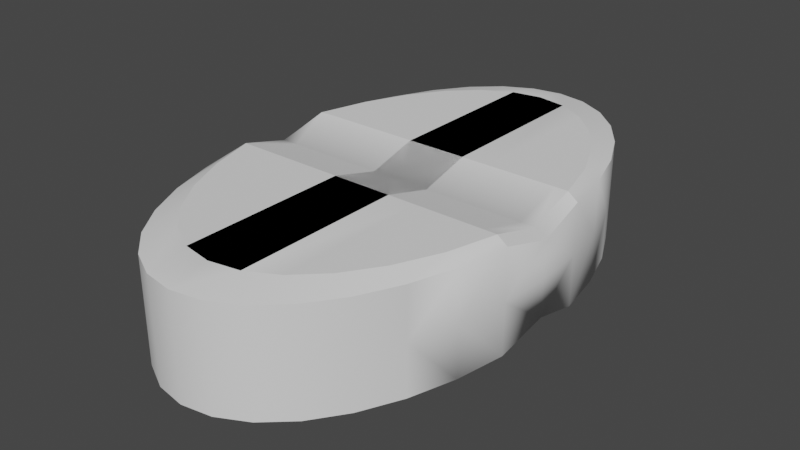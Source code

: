 # Source: pill_1.blend  (saved by Blender 3.4.6; exported with 4.5.12 LTS)
import bpy
from mathutils import Matrix  # noqa: F401  (used for matrix-valued properties, if any)

bpy.ops.wm.read_factory_settings(use_empty=True)
scene = bpy.context.scene
scene.name = 'Scene'

# ---- collections
col_collection = bpy.data.collections.new('Collection'); scene.collection.children.link(col_collection)

# ---- node groups
ng_auto_smooth = bpy.data.node_groups.new('Auto Smooth', 'GeometryNodeTree')
_s = ng_auto_smooth.interface.new_socket(name='Geometry', in_out='OUTPUT', socket_type='NodeSocketGeometry')
_s = ng_auto_smooth.interface.new_socket(name='Geometry', in_out='INPUT', socket_type='NodeSocketGeometry')
_s = ng_auto_smooth.interface.new_socket(name='Angle', in_out='INPUT', socket_type='NodeSocketFloat')
_s.subtype = 'ANGLE'
_s.min_value = 0.0
_s.max_value = 3.142
ng_auto_smooth.is_modifier = True
_N = ng_auto_smooth.nodes; _L = ng_auto_smooth.links
n0 = _N.new('NodeGroupOutput'); n0.name = 'Group Output'; n0.location = (480, -100)
n1 = _N.new('NodeGroupInput'); n1.name = 'Group Input'; n1.location = (-420, -300)
n2 = _N.new('NodeGroupInput'); n2.name = 'Group Input.001'; n2.location = (-60, -100)
n3 = _N.new('GeometryNodeSetShadeSmooth'); n3.name = 'Set Shade Smooth'; n3.location = (120, -100)
n3.domain = 'EDGE'
n4 = _N.new('GeometryNodeSetShadeSmooth'); n4.name = 'Set Shade Smooth.001'; n4.location = (300, -100)
n5 = _N.new('GeometryNodeInputMeshEdgeAngle'); n5.name = 'Edge Angle'; n5.location = (-420, -220)
n6 = _N.new('GeometryNodeInputEdgeSmooth'); n6.name = 'Is Edge Smooth'; n6.location = (-60, -160)
n7 = _N.new('GeometryNodeInputShadeSmooth'); n7.name = 'Is Face Smooth'; n7.location = (-240, -340)
n8 = _N.new('FunctionNodeBooleanMath'); n8.name = 'Boolean Math'; n8.location = (-60, -220)
n9 = _N.new('FunctionNodeCompare'); n9.name = 'Compare'; n9.location = (-240, -180)
n9.operation = 'LESS_EQUAL'
_L.new(n5.outputs[0], n9.inputs[0])
_L.new(n4.outputs[0], n0.inputs[0])
_L.new(n1.outputs[1], n9.inputs[1])
_L.new(n9.outputs[0], n8.inputs[0])
_L.new(n7.outputs[0], n8.inputs[1])
_L.new(n2.outputs[0], n3.inputs[0])
_L.new(n6.outputs[0], n3.inputs[1])
_L.new(n3.outputs[0], n4.inputs[0])
_L.new(n8.outputs[0], n3.inputs[2])
n0.is_active_output = True

# ---- world
world_world = bpy.data.worlds.new('World'); scene.world = world_world
world_world.use_nodes = True; world_world.node_tree.nodes.clear()
_N = world_world.node_tree.nodes; _L = world_world.node_tree.links
n0 = _N.new('ShaderNodeOutputWorld'); n0.name = 'World Output'; n0.location = (300, 300)
n1 = _N.new('ShaderNodeBackground'); n1.name = 'Background'; n1.location = (10, 300)
n1.inputs[0].default_value = (0.05088, 0.05088, 0.05088, 1.0)
_L.new(n1.outputs[0], n0.inputs[0])
n0.is_active_output = True
world_world.color = (0.05088, 0.05088, 0.05088)
world_world.use_sun_shadow = False
world_world.sun_shadow_jitter_overblur = 0.0

# ---- meshes
me_cylinder = bpy.data.meshes.new('Cylinder')
me_cylinder.from_pydata([(0.9239, 0.0, 0.7651), (0.8315, 0.1951, 1.0), (0.8315, 0.0, 0.7651), (0.7071, 0.1951, 1.0), (0.5556, 0.0, 0.7651), (0.3827, 0.1951, 1.0), (0.3827, 0.0, 0.7651), (0.1951, 0.1951, 1.0), (0.006502, 0.1951, 1.0), (0.008078, 0.0, 0.7651), (0.0, 1.0, 0.0), (0.3827, 0.9239, 0.0), (0.8315, 0.5556, 0.0), (0.9808, 0.1951, 0.0), (1.0, 0.0, 0.0), (-1.0, 0.0, 0.0), (-0.9808, 0.1951, 0.0), (-0.9239, 0.3827, 0.0), (-0.8315, 0.5556, 0.0), (-0.5556, 0.8315, 0.0), (-0.3827, 0.9239, 0.0), (-0.5556, 0.1951, 1.0), (-0.7071, 0.1951, 1.0), (-0.8315, 0.0, 0.7651), (-0.8315, 0.1951, 1.0), (0.0, 1.0, 0.8765), (0.3827, 0.9239, 0.8762), (0.5556, 0.8315, 0.8758), (0.7071, 0.7071, 0.8751), (0.8315, 0.3804, 1.0), (0.8315, 0.5556, 0.8742), (0.9239, 0.3827, 0.873), (1.0, 0.0, 0.6341), (-0.9327, 0.0, 0.7651), (-1.0, 0.0, 0.6341), (-0.9808, 0.1951, 0.8713), (-0.9239, 0.1921, 1.0), (-0.9239, 0.3827, 0.873), (-0.3827, 0.7726, 1.0), (-0.3827, 0.9239, 0.8762), (-0.1951, 0.9808, 0.8764), (-0.7071, 0.0, 0.7651), (-0.5556, 0.0, 0.7651), (-0.3827, 0.1951, 1.0), (-0.3827, 0.0, 0.7651), (-0.1951, 0.1951, 1.0), (-0.1951, 0.0, 0.7651), (-0.006502, 0.1951, 1.0), (0.1951, 0.0, 0.7651), (-0.008078, 0.0, 0.7651), (-0.1951, 0.9808, 0.0), (-0.7071, 0.7071, 0.0), (0.9239, 0.3827, 0.0), (0.7071, 0.7071, 0.0), (0.5556, 0.8315, 0.0), (0.1951, 0.9808, 0.0), (0.5556, 0.1951, 1.0), (0.7071, 0.0, 0.7651), (-0.001189, 0.8529, 1.0), (-0.1951, 0.8327, 1.0), (-0.5556, 0.6751, 1.0), (-0.5556, 0.8315, 0.8758), (-0.7071, 0.5429, 1.0), (-0.7071, 0.7071, 0.8751), (-0.8315, 0.3804, 1.0), (-0.8315, 0.5556, 0.8742), (0.9157, 0.1951, 1.0), (0.9808, 0.1951, 0.8713), (0.7071, 0.5428, 1.0), (0.5556, 0.6749, 1.0), (0.3827, 0.7726, 1.0), (0.1951, 0.8325, 1.0), (0.1951, 0.9808, 0.8764), (0.8315, -0.1951, 1.0), (0.3827, -0.1951, 1.0), (0.1951, -0.1951, 1.0), (0.006502, -0.1951, 1.0), (0.0, -1.0, 0.0), (0.7071, -0.7071, 0.0), (-0.9808, -0.1951, 0.0), (-0.7071, -0.7071, 0.0), (-0.3827, -0.9239, 0.0), (-0.8315, -0.1951, 1.0), (-0.9239, -0.1951, 1.0), (0.0, -1.0, 0.8765), (0.3827, -0.7728, 1.0), (0.3827, -0.9239, 0.8762), (0.5556, -0.8315, 0.8758), (0.7071, -0.5429, 1.0), (0.7071, -0.7071, 0.8751), (0.8315, -0.5556, 0.8742), (0.9157, -0.1951, 1.0), (0.9808, -0.1951, 0.8713), (-0.9808, -0.1951, 0.8713), (-0.8315, -0.3803, 1.0), (-0.7071, -0.7071, 0.8751), (-0.3827, -0.9239, 0.8762), (-0.7071, -0.1951, 1.0), (-0.5556, -0.1951, 1.0), (-0.3827, -0.1951, 1.0), (-0.1951, -0.1951, 1.0), (-0.006502, -0.1951, 1.0), (-0.1951, -0.9808, 0.0), (-0.5556, -0.8315, 0.0), (-0.8315, -0.5556, 0.0), (-0.9239, -0.3827, 0.0), (0.9808, -0.1951, 0.0), (0.9239, -0.3827, 0.0), (0.8315, -0.5556, 0.0), (0.5556, -0.8315, 0.0), (0.3827, -0.9239, 0.0), (0.1951, -0.9808, 0.0), (0.5556, -0.1951, 1.0), (0.7071, -0.1951, 1.0), (-0.001189, -0.8529, 1.0), (-0.1951, -0.8327, 1.0), (-0.1951, -0.9808, 0.8764), (-0.3827, -0.7728, 1.0), (-0.5556, -0.6751, 1.0), (-0.5556, -0.8315, 0.8758), (-0.7071, -0.5429, 1.0), (-0.8315, -0.5556, 0.8742), (-0.9239, -0.3827, 0.873), (0.9239, -0.3827, 0.873), (0.8315, -0.3803, 1.0), (0.5556, -0.6749, 1.0), (0.1951, -0.8325, 1.0), (0.1951, -0.9808, 0.8764), (0.9239, 0.0, -0.7651), (0.8315, 0.1951, -1.0), (0.8315, 0.0, -0.7651), (0.7071, 0.1951, -1.0), (0.5556, 0.0, -0.7651), (0.3827, 0.1951, -1.0), (0.3827, 0.0, -0.7651), (0.1951, 0.1951, -1.0), (0.006502, 0.1951, -1.0), (0.008078, 0.0, -0.7651), (-0.5556, 0.1951, -1.0), (-0.7071, 0.1951, -1.0), (-0.8315, 0.0, -0.7651), (-0.8315, 0.1951, -1.0), (0.0, 1.0, -0.8765), (0.3827, 0.9239, -0.8762), (0.5556, 0.8315, -0.8758), (0.7071, 0.7071, -0.8751), (0.8315, 0.3804, -1.0), (0.8315, 0.5556, -0.8742), (0.9239, 0.3827, -0.873), (1.0, 0.0, -0.6341), (-0.9327, 0.0, -0.7651), (-1.0, 0.0, -0.6341), (-0.9808, 0.1951, -0.8713), (-0.9239, 0.1921, -1.0), (-0.9239, 0.3827, -0.873), (-0.3827, 0.7726, -1.0), (-0.3827, 0.9239, -0.8762), (-0.1951, 0.9808, -0.8764), (-0.7071, 0.0, -0.7651), (-0.5556, 0.0, -0.7651), (-0.3827, 0.1951, -1.0), (-0.3827, 0.0, -0.7651), (-0.1951, 0.1951, -1.0), (-0.1951, 0.0, -0.7651), (-0.006502, 0.1951, -1.0), (0.1951, 0.0, -0.7651), (-0.008078, 0.0, -0.7651), (0.5556, 0.1951, -1.0), (0.7071, 0.0, -0.7651), (-0.001189, 0.8529, -1.0), (-0.1951, 0.8327, -1.0), (-0.5556, 0.6751, -1.0), (-0.5556, 0.8315, -0.8758), (-0.7071, 0.5429, -1.0), (-0.7071, 0.7071, -0.8751), (-0.8315, 0.3804, -1.0), (-0.8315, 0.5556, -0.8742), (0.9157, 0.1951, -1.0), (0.9808, 0.1951, -0.8713), (0.7071, 0.5428, -1.0), (0.5556, 0.6749, -1.0), (0.3827, 0.7726, -1.0), (0.1951, 0.8325, -1.0), (0.1951, 0.9808, -0.8764), (0.8315, -0.1951, -1.0), (0.3827, -0.1951, -1.0), (0.1951, -0.1951, -1.0), (0.006502, -0.1951, -1.0), (-0.8315, -0.1951, -1.0), (-0.9239, -0.1951, -1.0), (0.0, -1.0, -0.8765), (0.3827, -0.7728, -1.0), (0.3827, -0.9239, -0.8762), (0.5556, -0.8315, -0.8758), (0.7071, -0.5429, -1.0), (0.7071, -0.7071, -0.8751), (0.8315, -0.5556, -0.8742), (0.9157, -0.1951, -1.0), (0.9808, -0.1951, -0.8713), (-0.9808, -0.1951, -0.8713), (-0.8315, -0.3803, -1.0), (-0.7071, -0.7071, -0.8751), (-0.3827, -0.9239, -0.8762), (-0.7071, -0.1951, -1.0), (-0.5556, -0.1951, -1.0), (-0.3827, -0.1951, -1.0), (-0.1951, -0.1951, -1.0), (-0.006502, -0.1951, -1.0), (0.5556, -0.1951, -1.0), (0.7071, -0.1951, -1.0), (-0.001189, -0.8529, -1.0), (-0.1951, -0.8327, -1.0), (-0.1951, -0.9808, -0.8764), (-0.3827, -0.7728, -1.0), (-0.5556, -0.6751, -1.0), (-0.5556, -0.8315, -0.8758), (-0.7071, -0.5429, -1.0), (-0.8315, -0.5556, -0.8742), (-0.9239, -0.3827, -0.873), (0.9239, -0.3827, -0.873), (0.8315, -0.3803, -1.0), (0.5556, -0.6749, -1.0), (0.1951, -0.8325, -1.0), (0.1951, -0.9808, -0.8764)], [], [(50, 40, 25, 10), (70, 5, 56, 69), (69, 56, 3, 68), (68, 3, 1, 29), (29, 1, 66), (33, 34, 15, 14, 32, 0, 2, 57, 4, 6, 48, 9, 46, 44, 42, 41, 23), (24, 64, 36), (22, 62, 64, 24), (21, 60, 62, 22), (43, 38, 60, 21), (45, 59, 38, 43), (55, 72, 26, 11), (71, 7, 5, 70), (0, 66, 1, 2), (10, 55, 11, 54, 53, 12, 52, 13, 14, 15, 16, 17, 18, 51, 19, 20, 50), (13, 67, 32, 14), (9, 8, 45, 46), (48, 7, 8, 9), (8, 58, 59, 45), (20, 39, 40, 50), (6, 5, 7, 48), (11, 26, 27, 54), (4, 56, 5, 6), (54, 27, 28, 53), (57, 3, 56, 4), (53, 28, 30, 12), (12, 30, 31, 52), (2, 1, 3, 57), (52, 31, 67, 13), (44, 43, 21, 42), (19, 61, 39, 20), (51, 63, 61, 19), (42, 21, 22, 41), (18, 65, 63, 51), (41, 22, 24, 23), (17, 37, 65, 18), (23, 24, 36, 33), (16, 35, 37, 17), (15, 34, 35, 16), (26, 72, 71, 70), (27, 26, 70, 69), (28, 27, 69, 68), (30, 28, 68, 29), (31, 30, 29, 66), (67, 31, 66), (32, 67, 66, 0), (35, 34, 33, 36), (37, 35, 36), (65, 37, 36, 64), (39, 61, 60, 38), (40, 39, 38, 59), (25, 40, 59, 58), (7, 71, 58, 8), (55, 10, 25, 72), (0, 2, 57, 4, 6, 48, 49, 46, 44, 42, 41, 23, 33, 34, 15, 14, 32), (49, 48, 7, 47), (46, 49, 47, 45), (47, 7, 71, 58), (44, 46, 45, 43), (63, 62, 60, 61), (65, 64, 62, 63), (25, 58, 71, 72), (45, 47, 58, 59), (85, 125, 112, 74), (125, 88, 113, 112), (88, 124, 73, 113), (124, 91, 73), (82, 83, 94), (97, 82, 94, 120), (111, 110, 86, 127), (126, 85, 74, 75), (0, 2, 73, 91), (77, 102, 81, 103, 80, 104, 105, 79, 15, 14, 106, 107, 108, 78, 109, 110, 111), (106, 14, 32, 92), (9, 46, 100, 76), (48, 9, 76, 75), (76, 100, 115, 114), (81, 102, 116, 96), (6, 48, 75, 74), (110, 109, 87, 86), (4, 6, 74, 112), (109, 78, 89, 87), (57, 4, 112, 113), (78, 108, 90, 89), (108, 107, 123, 90), (2, 57, 113, 73), (107, 106, 92, 123), (103, 81, 96, 119), (80, 103, 119, 95), (104, 80, 95, 121), (41, 23, 82, 97), (23, 33, 83, 82), (79, 105, 122, 93), (15, 79, 93, 34), (86, 85, 126, 127), (87, 125, 85, 86), (89, 88, 125, 87), (90, 124, 88, 89), (123, 91, 124, 90), (92, 91, 123), (32, 0, 91, 92), (93, 83, 33, 34), (122, 83, 93), (121, 94, 83, 122), (95, 120, 94, 121), (119, 118, 120, 95), (96, 117, 118, 119), (116, 115, 117, 96), (75, 76, 114, 126), (111, 127, 84, 77), (117, 99, 98, 118), (118, 98, 97, 120), (115, 100, 99, 117), (49, 101, 75, 48), (77, 84, 116, 102), (46, 100, 101, 49), (101, 114, 126, 75), (44, 99, 100, 46), (42, 98, 99, 44), (41, 97, 98, 42), (104, 121, 122, 105), (116, 84, 114, 115), (84, 127, 126, 114), (100, 115, 114, 101), (50, 10, 142, 157), (181, 180, 167, 133), (180, 179, 131, 167), (179, 146, 129, 131), (146, 177, 129), (150, 140, 158, 159, 161, 163, 137, 165, 134, 132, 168, 130, 128, 149, 14, 15, 151), (141, 153, 175), (139, 141, 175, 173), (138, 139, 173, 171), (160, 138, 171, 155), (162, 160, 155, 170), (55, 11, 143, 183), (182, 181, 133, 135), (128, 130, 129, 177), (13, 14, 149, 178), (137, 163, 162, 136), (165, 137, 136, 135), (136, 162, 170, 169), (20, 50, 157, 156), (134, 165, 135, 133), (11, 54, 144, 143), (132, 134, 133, 167), (54, 53, 145, 144), (168, 132, 167, 131), (53, 12, 147, 145), (12, 52, 148, 147), (130, 168, 131, 129), (52, 13, 178, 148), (161, 159, 138, 160), (19, 20, 156, 172), (51, 19, 172, 174), (159, 158, 139, 138), (18, 51, 174, 176), (158, 140, 141, 139), (17, 18, 176, 154), (140, 150, 153, 141), (16, 17, 154, 152), (15, 16, 152, 151), (143, 181, 182, 183), (144, 180, 181, 143), (145, 179, 180, 144), (147, 146, 179, 145), (148, 177, 146, 147), (178, 177, 148), (149, 128, 177, 178), (152, 153, 150, 151), (154, 153, 152), (176, 175, 153, 154), (156, 155, 171, 172), (157, 170, 155, 156), (142, 169, 170, 157), (135, 136, 169, 182), (55, 183, 142, 10), (128, 149, 14, 15, 151, 150, 140, 158, 159, 161, 163, 166, 165, 134, 132, 168, 130), (166, 164, 135, 165), (163, 162, 164, 166), (164, 169, 182, 135), (161, 160, 162, 163), (174, 172, 171, 173), (176, 174, 173, 175), (142, 183, 182, 169), (162, 170, 169, 164), (191, 185, 208, 221), (221, 208, 209, 194), (194, 209, 184, 220), (220, 184, 197), (188, 200, 189), (203, 216, 200, 188), (111, 223, 192, 110), (222, 186, 185, 191), (128, 197, 184, 130), (106, 198, 149, 14), (137, 187, 206, 163), (165, 186, 187, 137), (187, 210, 211, 206), (81, 202, 212, 102), (134, 185, 186, 165), (110, 192, 193, 109), (132, 208, 185, 134), (109, 193, 195, 78), (168, 209, 208, 132), (78, 195, 196, 108), (108, 196, 219, 107), (130, 184, 209, 168), (107, 219, 198, 106), (103, 215, 202, 81), (80, 201, 215, 103), (104, 217, 201, 80), (158, 203, 188, 140), (140, 188, 189, 150), (79, 199, 218, 105), (15, 151, 199, 79), (192, 223, 222, 191), (193, 192, 191, 221), (195, 193, 221, 194), (196, 195, 194, 220), (219, 196, 220, 197), (198, 219, 197), (149, 198, 197, 128), (199, 151, 150, 189), (218, 199, 189), (217, 218, 189, 200), (201, 217, 200, 216), (215, 201, 216, 214), (202, 215, 214, 213), (212, 202, 213, 211), (186, 222, 210, 187), (111, 77, 190, 223), (213, 214, 204, 205), (214, 216, 203, 204), (211, 213, 205, 206), (166, 165, 186, 207), (77, 102, 212, 190), (163, 166, 207, 206), (207, 186, 222, 210), (161, 163, 206, 205), (159, 161, 205, 204), (158, 159, 204, 203), (104, 105, 218, 217), (212, 211, 210, 190), (190, 210, 222, 223), (206, 207, 210, 211)])
me_cylinder.polygons.foreach_set('use_smooth', [True] * 246)
_uv = me_cylinder.uv_layers.new(name='UVMap')
_uv.uv.foreach_set('vector', [0.03125, 0.75, 0.03125, 0.9691, 0.0, 0.9691, 0.0, 0.75, 0.3418, 0.4355, 0.3418, 0.2968, 0.3833, 0.2968, 0.3833, 0.412, 0.3833, 0.412, 0.3833, 0.2968, 0.4197, 0.2968, 0.4197, 0.3803, 0.4197, 0.3803, 0.4197, 0.2968, 0.4496, 0.2968, 0.4496, 0.3413, 0.4496, 0.3413, 0.4496, 0.2968, 0.4717, 0.2961, 0.05398, 0.337, 0.25, 0.9572, 0.25, 0.75, 0.75, 0.75, 0.5345, 0.3356, 0.4717, 0.25, 0.4496, 0.25, 0.4197, 0.25, 0.3833, 0.25, 0.3418, 0.25, 0.2968, 0.25, 0.2519, 0.25, 0.2032, 0.25, 0.1582, 0.25, 0.1167, 0.25, 0.08029, 0.25, 0.05045, 0.25, 0.05045, 0.2968, 0.05045, 0.3413, 0.02827, 0.2968, 0.08029, 0.2968, 0.08029, 0.3803, 0.05045, 0.3413, 0.05045, 0.2968, 0.1167, 0.2968, 0.1167, 0.412, 0.08029, 0.3803, 0.08029, 0.2968, 0.1582, 0.2968, 0.1582, 0.4354, 0.1167, 0.412, 0.1167, 0.2968, 0.2032, 0.2968, 0.2032, 0.4498, 0.1582, 0.4354, 0.1582, 0.2968, 0.9688, 0.75, 0.9688, 0.9691, 0.9375, 0.9691, 0.9375, 0.75, 0.2968, 0.4499, 0.2968, 0.2968, 0.3418, 0.2968, 0.3418, 0.4355, 0.4717, 0.25, 0.4717, 0.2968, 0.4496, 0.2968, 0.4496, 0.25, 1.0, 0.75, 0.9688, 0.75, 0.9375, 0.75, 0.9062, 0.75, 0.875, 0.75, 0.8438, 0.75, 0.8125, 0.75, 0.7812, 0.75, 0.75, 0.75, 0.25, 0.75, 0.2188, 0.75, 0.1875, 0.75, 0.1562, 0.75, 0.125, 0.75, 0.09375, 0.75, 0.0625, 0.75, 0.03125, 0.75, 0.7812, 0.75, 0.7812, 0.9678, 0.75, 0.9572, 0.75, 0.75, 0.2519, 0.25, 0.2516, 0.2968, 0.2032, 0.2968, 0.2032, 0.25, 0.2968, 0.25, 0.2968, 0.2968, 0.2516, 0.2968, 0.2519, 0.25, 0.2516, 0.2968, 0.2503, 0.4547, 0.2032, 0.4498, 0.2032, 0.2968, 0.0625, 0.75, 0.0625, 0.9691, 0.03125, 0.9691, 0.03125, 0.75, 0.3418, 0.25, 0.3418, 0.2968, 0.2968, 0.2968, 0.2968, 0.25, 0.9375, 0.75, 0.9375, 0.9691, 0.9062, 0.9689, 0.9062, 0.75, 0.3833, 0.25, 0.3833, 0.2968, 0.3418, 0.2968, 0.3418, 0.25, 0.9062, 0.75, 0.9062, 0.9689, 0.875, 0.9688, 0.875, 0.75, 0.4197, 0.25, 0.4197, 0.2968, 0.3833, 0.2968, 0.3833, 0.25, 0.875, 0.75, 0.875, 0.9688, 0.8438, 0.9686, 0.8438, 0.75, 0.8438, 0.75, 0.8438, 0.9686, 0.8125, 0.9683, 0.8125, 0.75, 0.4496, 0.25, 0.4496, 0.2968, 0.4197, 0.2968, 0.4197, 0.25, 0.8125, 0.75, 0.8125, 0.9683, 0.7812, 0.9678, 0.7812, 0.75, 0.1582, 0.25, 0.1582, 0.2968, 0.1167, 0.2968, 0.1167, 0.25, 0.09375, 0.75, 0.09375, 0.9689, 0.0625, 0.9691, 0.0625, 0.75, 0.125, 0.75, 0.125, 0.9688, 0.09375, 0.9689, 0.09375, 0.75, 0.1167, 0.25, 0.1167, 0.2968, 0.08029, 0.2968, 0.08029, 0.25, 0.1562, 0.75, 0.1562, 0.9686, 0.125, 0.9688, 0.125, 0.75, 0.08029, 0.25, 0.08029, 0.2968, 0.05045, 0.2968, 0.05045, 0.25, 0.1875, 0.75, 0.1875, 0.9683, 0.1562, 0.9686, 0.1562, 0.75, 0.05045, 0.25, 0.05045, 0.2968, 0.02827, 0.2968, 0.02827, 0.25, 0.2188, 0.75, 0.2188, 0.9678, 0.1875, 0.9683, 0.1875, 0.75, 0.25, 0.75, 0.25, 0.9572, 0.2188, 0.9678, 0.2188, 0.75, 0.3418, 0.4717, 0.2968, 0.4854, 0.2968, 0.4499, 0.3418, 0.4355, 0.3833, 0.4496, 0.3418, 0.4717, 0.3418, 0.4355, 0.3833, 0.412, 0.4197, 0.4197, 0.3833, 0.4496, 0.3833, 0.412, 0.4197, 0.3803, 0.4496, 0.3833, 0.4197, 0.4197, 0.4197, 0.3803, 0.4496, 0.3413, 0.4717, 0.3418, 0.4496, 0.3833, 0.4496, 0.3413, 0.4717, 0.2961, 0.4854, 0.2968, 0.4717, 0.3418, 0.4698, 0.2968, 0.49, 0.25, 0.4869, 0.2817, 0.4698, 0.2968, 0.4739, 0.25, 0.2188, 0.9678, 0.25, 0.9572, 0.2496, 1.0, 0.2188, 1.0, 0.1875, 0.9683, 0.2188, 0.9678, 0.2166, 1.0, 0.1562, 0.9686, 0.1875, 0.9683, 0.1875, 1.0, 0.1809, 1.0, 0.0625, 0.9691, 0.09375, 0.9689, 0.09375, 1.0, 0.07387, 1.0, 0.03125, 0.9691, 0.0625, 0.9691, 0.0625, 1.0, 0.03811, 1.0, 0.0, 0.9691, 0.03125, 0.9691, 0.03125, 1.0, 0.002111, 1.0, 0.2968, 0.2968, 0.2968, 0.4499, 0.2503, 0.4547, 0.2516, 0.2968, 0.03125, 0.75, 0.0, 0.75, 0.0, 0.9691, 0.03125, 0.9691, 0.02827, 0.25, 0.05045, 0.25, 0.08029, 0.25, 0.1167, 0.25, 0.1582, 0.25, 0.2032, 0.25, 0.2519, 0.25, 0.2968, 0.25, 0.3418, 0.25, 0.3833, 0.25, 0.4197, 0.25, 0.4496, 0.25, 0.4739, 0.25, 0.5345, 0.3356, 0.75, 0.75, 0.25, 0.75, 0.25, 0.9572, 0.2519, 0.25, 0.2032, 0.25, 0.2032, 0.2968, 0.2516, 0.2968, 0.2968, 0.25, 0.2519, 0.25, 0.2516, 0.2968, 0.2968, 0.2968, 0.2516, 0.2968, 0.2032, 0.2968, 0.2032, 0.4498, 0.2503, 0.4547, 0.3418, 0.25, 0.2968, 0.25, 0.2968, 0.2968, 0.3418, 0.2968, 0.4197, 0.4197, 0.4197, 0.3803, 0.3833, 0.412, 0.3833, 0.4496, 0.4496, 0.3833, 0.4496, 0.3413, 0.4197, 0.3803, 0.4197, 0.4197, 0.0, 0.9691, 0.002111, 1.0, 0.03125, 1.0, 0.03125, 0.9691, 0.2968, 0.2968, 0.2516, 0.2968, 0.2503, 0.4547, 0.2968, 0.4499, 0.3418, 0.4355, 0.3833, 0.412, 0.3833, 0.2968, 0.3418, 0.2968, 0.3833, 0.412, 0.4197, 0.3803, 0.4197, 0.2968, 0.3833, 0.2968, 0.4197, 0.3803, 0.4496, 0.3413, 0.4496, 0.2968, 0.4197, 0.2968, 0.4496, 0.3413, 0.4717, 0.2968, 0.4496, 0.2968, 0.05045, 0.2968, 0.02827, 0.2961, 0.05045, 0.3413, 0.08029, 0.2968, 0.05045, 0.2968, 0.05045, 0.3413, 0.08029, 0.3803, 0.9688, 0.75, 0.9375, 0.75, 0.9375, 0.9691, 0.9688, 0.9691, 0.2968, 0.4499, 0.3418, 0.4355, 0.3418, 0.2968, 0.2968, 0.2968, 0.4717, 0.25, 0.4496, 0.25, 0.4496, 0.2968, 0.4717, 0.2968, 1.0, 0.75, 0.03125, 0.75, 0.0625, 0.75, 0.09375, 0.75, 0.125, 0.75, 0.1562, 0.75, 0.1875, 0.75, 0.2188, 0.75, 0.25, 0.75, 0.75, 0.75, 0.7812, 0.75, 0.8125, 0.75, 0.8438, 0.75, 0.875, 0.75, 0.9062, 0.75, 0.9375, 0.75, 0.9688, 0.75, 0.7812, 0.75, 0.75, 0.75, 0.75, 0.9572, 0.7812, 0.9678, 0.2519, 0.25, 0.2032, 0.25, 0.2032, 0.2968, 0.2516, 0.2968, 0.2968, 0.25, 0.2519, 0.25, 0.2516, 0.2968, 0.2968, 0.2968, 0.2516, 0.2968, 0.2032, 0.2968, 0.2032, 0.4498, 0.2503, 0.4547, 0.0625, 0.75, 0.03125, 0.75, 0.03125, 0.9691, 0.0625, 0.9691, 0.3418, 0.25, 0.2968, 0.25, 0.2968, 0.2968, 0.3418, 0.2968, 0.9375, 0.75, 0.9062, 0.75, 0.9062, 0.9689, 0.9375, 0.9691, 0.3833, 0.25, 0.3418, 0.25, 0.3418, 0.2968, 0.3833, 0.2968, 0.9062, 0.75, 0.875, 0.75, 0.875, 0.9688, 0.9062, 0.9689, 0.4197, 0.25, 0.3833, 0.25, 0.3833, 0.2968, 0.4197, 0.2968, 0.875, 0.75, 0.8438, 0.75, 0.8438, 0.9686, 0.875, 0.9688, 0.8438, 0.75, 0.8125, 0.75, 0.8125, 0.9683, 0.8438, 0.9686, 0.4496, 0.25, 0.4197, 0.25, 0.4197, 0.2968, 0.4496, 0.2968, 0.8125, 0.75, 0.7812, 0.75, 0.7812, 0.9678, 0.8125, 0.9683, 0.09375, 0.75, 0.0625, 0.75, 0.0625, 0.9691, 0.09375, 0.9689, 0.125, 0.75, 0.09375, 0.75, 0.09375, 0.9689, 0.125, 0.9688, 0.1562, 0.75, 0.125, 0.75, 0.125, 0.9688, 0.1562, 0.9686, 0.08029, 0.25, 0.05045, 0.25, 0.05045, 0.2968, 0.08029, 0.2968, 0.05045, 0.25, 0.02827, 0.25, 0.02827, 0.2968, 0.05045, 0.2968, 0.2188, 0.75, 0.1875, 0.75, 0.1875, 0.9683, 0.2188, 0.9678, 0.25, 0.75, 0.2188, 0.75, 0.2188, 0.9678, 0.25, 0.9572, 0.3418, 0.4717, 0.3418, 0.4355, 0.2968, 0.4499, 0.2968, 0.4854, 0.3833, 0.4496, 0.3833, 0.412, 0.3418, 0.4355, 0.3418, 0.4717, 0.4197, 0.4197, 0.4197, 0.3803, 0.3833, 0.412, 0.3833, 0.4496, 0.4496, 0.3833, 0.4496, 0.3413, 0.4197, 0.3803, 0.4197, 0.4197, 0.4717, 0.3418, 0.4717, 0.2961, 0.4496, 0.3413, 0.4496, 0.3833, 0.4854, 0.2968, 0.4717, 0.2961, 0.4717, 0.3418, 0.49, 0.25, 0.4739, 0.25, 0.4698, 0.2968, 0.4869, 0.2817, 0.2188, 0.9678, 0.2188, 1.0, 0.2496, 1.0, 0.25, 0.9572, 0.1875, 0.9683, 0.2157, 1.0, 0.2188, 0.9678, 0.1562, 0.9686, 0.1809, 1.0, 0.1875, 1.0, 0.1875, 0.9683, 0.125, 0.9688, 0.1453, 1.0, 0.1562, 1.0, 0.1562, 0.9686, 0.09375, 0.9689, 0.1096, 1.0, 0.125, 1.0, 0.125, 0.9688, 0.0625, 0.9691, 0.07387, 1.0, 0.09375, 1.0, 0.09375, 0.9689, 0.03125, 0.9691, 0.03811, 1.0, 0.0625, 1.0, 0.0625, 0.9691, 0.2968, 0.2968, 0.2516, 0.2968, 0.2503, 0.4547, 0.2968, 0.4499, 0.03125, 0.75, 0.03125, 0.9691, 0.0, 0.9691, 0.0, 0.75, 0.3418, 0.4355, 0.3418, 0.2968, 0.3833, 0.2968, 0.3833, 0.412, 0.3833, 0.412, 0.3833, 0.2968, 0.4197, 0.2968, 0.4197, 0.3803, 0.2968, 0.4499, 0.2968, 0.2968, 0.3418, 0.2968, 0.3418, 0.4355, 0.2519, 0.25, 0.2516, 0.2968, 0.2032, 0.2968, 0.2032, 0.25, 1.0, 0.75, 1.0, 0.9691, 0.9688, 0.9691, 0.9688, 0.75, 0.2968, 0.25, 0.2968, 0.2968, 0.2516, 0.2968, 0.2519, 0.25, 0.2516, 0.2968, 0.2503, 0.4547, 0.2032, 0.4498, 0.2032, 0.2968, 0.3418, 0.25, 0.3418, 0.2968, 0.2968, 0.2968, 0.2968, 0.25, 0.3833, 0.25, 0.3833, 0.2968, 0.3418, 0.2968, 0.3418, 0.25, 0.4197, 0.25, 0.4197, 0.2968, 0.3833, 0.2968, 0.3833, 0.25, 0.8438, 0.75, 0.8438, 0.9686, 0.8125, 0.9683, 0.8125, 0.75, 0.2968, 0.4854, 0.25, 0.49, 0.2503, 0.4547, 0.2968, 0.4499, 0.0, 0.9691, 0.03125, 0.9691, 0.03125, 1.0, 0.002111, 1.0, 0.2968, 0.2968, 0.2968, 0.4499, 0.2503, 0.4547, 0.2516, 0.2968, 0.03125, 0.75, 0.0, 0.75, 0.0, 0.9691, 0.03125, 0.9691, 0.3418, 0.4355, 0.3833, 0.412, 0.3833, 0.2968, 0.3418, 0.2968, 0.3833, 0.412, 0.4197, 0.3803, 0.4197, 0.2968, 0.3833, 0.2968, 0.4197, 0.3803, 0.4496, 0.3413, 0.4496, 0.2968, 0.4197, 0.2968, 0.4496, 0.3413, 0.4717, 0.2961, 0.4496, 0.2968, 0.05398, 0.337, 0.05045, 0.25, 0.08029, 0.25, 0.1167, 0.25, 0.1582, 0.25, 0.2032, 0.25, 0.2519, 0.25, 0.2968, 0.25, 0.3418, 0.25, 0.3833, 0.25, 0.4197, 0.25, 0.4496, 0.25, 0.4717, 0.25, 0.5345, 0.3356, 0.75, 0.75, 0.25, 0.75, 0.25, 0.9572, 0.05045, 0.2968, 0.02827, 0.2968, 0.05045, 0.3413, 0.08029, 0.2968, 0.05045, 0.2968, 0.05045, 0.3413, 0.08029, 0.3803, 0.1167, 0.2968, 0.08029, 0.2968, 0.08029, 0.3803, 0.1167, 0.412, 0.1582, 0.2968, 0.1167, 0.2968, 0.1167, 0.412, 0.1582, 0.4354, 0.2032, 0.2968, 0.1582, 0.2968, 0.1582, 0.4354, 0.2032, 0.4498, 0.9688, 0.75, 0.9375, 0.75, 0.9375, 0.9691, 0.9688, 0.9691, 0.2968, 0.4499, 0.3418, 0.4355, 0.3418, 0.2968, 0.2968, 0.2968, 0.4717, 0.25, 0.4496, 0.25, 0.4496, 0.2968, 0.4717, 0.2968, 0.7812, 0.75, 0.75, 0.75, 0.75, 0.9572, 0.7812, 0.9678, 0.2519, 0.25, 0.2032, 0.25, 0.2032, 0.2968, 0.2516, 0.2968, 0.2968, 0.25, 0.2519, 0.25, 0.2516, 0.2968, 0.2968, 0.2968, 0.2516, 0.2968, 0.2032, 0.2968, 0.2032, 0.4498, 0.2503, 0.4547, 0.0625, 0.75, 0.03125, 0.75, 0.03125, 0.9691, 0.0625, 0.9691, 0.3418, 0.25, 0.2968, 0.25, 0.2968, 0.2968, 0.3418, 0.2968, 0.9375, 0.75, 0.9062, 0.75, 0.9062, 0.9689, 0.9375, 0.9691, 0.3833, 0.25, 0.3418, 0.25, 0.3418, 0.2968, 0.3833, 0.2968, 0.9062, 0.75, 0.875, 0.75, 0.875, 0.9688, 0.9062, 0.9689, 0.4197, 0.25, 0.3833, 0.25, 0.3833, 0.2968, 0.4197, 0.2968, 0.875, 0.75, 0.8438, 0.75, 0.8438, 0.9686, 0.875, 0.9688, 0.8438, 0.75, 0.8125, 0.75, 0.8125, 0.9683, 0.8438, 0.9686, 0.4496, 0.25, 0.4197, 0.25, 0.4197, 0.2968, 0.4496, 0.2968, 0.8125, 0.75, 0.7812, 0.75, 0.7812, 0.9678, 0.8125, 0.9683, 0.1582, 0.25, 0.1167, 0.25, 0.1167, 0.2968, 0.1582, 0.2968, 0.09375, 0.75, 0.0625, 0.75, 0.0625, 0.9691, 0.09375, 0.9689, 0.125, 0.75, 0.09375, 0.75, 0.09375, 0.9689, 0.125, 0.9688, 0.1167, 0.25, 0.08029, 0.25, 0.08029, 0.2968, 0.1167, 0.2968, 0.1562, 0.75, 0.125, 0.75, 0.125, 0.9688, 0.1562, 0.9686, 0.08029, 0.25, 0.05045, 0.25, 0.05045, 0.2968, 0.08029, 0.2968, 0.1875, 0.75, 0.1562, 0.75, 0.1562, 0.9686, 0.1875, 0.9683, 0.05045, 0.25, 0.02827, 0.25, 0.02827, 0.2968, 0.05045, 0.2968, 0.2188, 0.75, 0.1875, 0.75, 0.1875, 0.9683, 0.2188, 0.9678, 0.25, 0.75, 0.2188, 0.75, 0.2188, 0.9678, 0.25, 0.9572, 0.3418, 0.4717, 0.3418, 0.4355, 0.2968, 0.4499, 0.2968, 0.4854, 0.3833, 0.4496, 0.3833, 0.412, 0.3418, 0.4355, 0.3418, 0.4717, 0.4197, 0.4197, 0.4197, 0.3803, 0.3833, 0.412, 0.3833, 0.4496, 0.4496, 0.3833, 0.4496, 0.3413, 0.4197, 0.3803, 0.4197, 0.4197, 0.4717, 0.3418, 0.4717, 0.2961, 0.4496, 0.3413, 0.4496, 0.3833, 0.4854, 0.2968, 0.4698, 0.2968, 0.4717, 0.3418, 0.49, 0.25, 0.4739, 0.25, 0.4698, 0.2968, 0.4869, 0.2817, 0.2188, 0.9678, 0.2188, 1.0, 0.2496, 1.0, 0.25, 0.9572, 0.1875, 0.9683, 0.2166, 1.0, 0.2188, 0.9678, 0.1562, 0.9686, 0.1809, 1.0, 0.1875, 1.0, 0.1875, 0.9683, 0.0625, 0.9691, 0.07387, 1.0, 0.09375, 1.0, 0.09375, 0.9689, 0.03125, 0.9691, 0.03811, 1.0, 0.0625, 1.0, 0.0625, 0.9691, 0.0, 0.9691, 0.002111, 1.0, 0.03125, 1.0, 0.03125, 0.9691, 0.2968, 0.2968, 0.2516, 0.2968, 0.2503, 0.4547, 0.2968, 0.4499, 0.03125, 0.75, 0.03125, 0.9691, 0.0, 0.9691, 0.0, 0.75, 0.02827, 0.25, 0.25, 0.9572, 0.25, 0.75, 0.75, 0.75, 0.5345, 0.3356, 0.4739, 0.25, 0.4496, 0.25, 0.4197, 0.25, 0.3833, 0.25, 0.3418, 0.25, 0.2968, 0.25, 0.2519, 0.25, 0.2032, 0.25, 0.1582, 0.25, 0.1167, 0.25, 0.08029, 0.25, 0.05045, 0.25, 0.2519, 0.25, 0.2516, 0.2968, 0.2032, 0.2968, 0.2032, 0.25, 0.2968, 0.25, 0.2968, 0.2968, 0.2516, 0.2968, 0.2519, 0.25, 0.2516, 0.2968, 0.2503, 0.4547, 0.2032, 0.4498, 0.2032, 0.2968, 0.3418, 0.25, 0.3418, 0.2968, 0.2968, 0.2968, 0.2968, 0.25, 0.4197, 0.4197, 0.3833, 0.4496, 0.3833, 0.412, 0.4197, 0.3803, 0.4496, 0.3833, 0.4197, 0.4197, 0.4197, 0.3803, 0.4496, 0.3413, 0.0, 0.9691, 0.03125, 0.9691, 0.03125, 1.0, 0.002111, 1.0, 0.2968, 0.2968, 0.2968, 0.4499, 0.2503, 0.4547, 0.2516, 0.2968, 0.3418, 0.4355, 0.3418, 0.2968, 0.3833, 0.2968, 0.3833, 0.412, 0.3833, 0.412, 0.3833, 0.2968, 0.4197, 0.2968, 0.4197, 0.3803, 0.4197, 0.3803, 0.4197, 0.2968, 0.4496, 0.2968, 0.4496, 0.3413, 0.4496, 0.3413, 0.4496, 0.2968, 0.4717, 0.2968, 0.05045, 0.2968, 0.05045, 0.3413, 0.02827, 0.2961, 0.08029, 0.2968, 0.08029, 0.3803, 0.05045, 0.3413, 0.05045, 0.2968, 0.9688, 0.75, 0.9688, 0.9691, 0.9375, 0.9691, 0.9375, 0.75, 0.2968, 0.4499, 0.2968, 0.2968, 0.3418, 0.2968, 0.3418, 0.4355, 0.4717, 0.25, 0.4717, 0.2968, 0.4496, 0.2968, 0.4496, 0.25, 0.7812, 0.75, 0.7812, 0.9678, 0.75, 0.9572, 0.75, 0.75, 0.2519, 0.25, 0.2516, 0.2968, 0.2032, 0.2968, 0.2032, 0.25, 0.2968, 0.25, 0.2968, 0.2968, 0.2516, 0.2968, 0.2519, 0.25, 0.2516, 0.2968, 0.2503, 0.4547, 0.2032, 0.4498, 0.2032, 0.2968, 0.0625, 0.75, 0.0625, 0.9691, 0.03125, 0.9691, 0.03125, 0.75, 0.3418, 0.25, 0.3418, 0.2968, 0.2968, 0.2968, 0.2968, 0.25, 0.9375, 0.75, 0.9375, 0.9691, 0.9062, 0.9689, 0.9062, 0.75, 0.3833, 0.25, 0.3833, 0.2968, 0.3418, 0.2968, 0.3418, 0.25, 0.9062, 0.75, 0.9062, 0.9689, 0.875, 0.9688, 0.875, 0.75, 0.4197, 0.25, 0.4197, 0.2968, 0.3833, 0.2968, 0.3833, 0.25, 0.875, 0.75, 0.875, 0.9688, 0.8438, 0.9686, 0.8438, 0.75, 0.8438, 0.75, 0.8438, 0.9686, 0.8125, 0.9683, 0.8125, 0.75, 0.4496, 0.25, 0.4496, 0.2968, 0.4197, 0.2968, 0.4197, 0.25, 0.8125, 0.75, 0.8125, 0.9683, 0.7812, 0.9678, 0.7812, 0.75, 0.09375, 0.75, 0.09375, 0.9689, 0.0625, 0.9691, 0.0625, 0.75, 0.125, 0.75, 0.125, 0.9688, 0.09375, 0.9689, 0.09375, 0.75, 0.1562, 0.75, 0.1562, 0.9686, 0.125, 0.9688, 0.125, 0.75, 0.08029, 0.25, 0.08029, 0.2968, 0.05045, 0.2968, 0.05045, 0.25, 0.05045, 0.25, 0.05045, 0.2968, 0.02827, 0.2968, 0.02827, 0.25, 0.2188, 0.75, 0.2188, 0.9678, 0.1875, 0.9683, 0.1875, 0.75, 0.25, 0.75, 0.25, 0.9572, 0.2188, 0.9678, 0.2188, 0.75, 0.3418, 0.4717, 0.2968, 0.4854, 0.2968, 0.4499, 0.3418, 0.4355, 0.3833, 0.4496, 0.3418, 0.4717, 0.3418, 0.4355, 0.3833, 0.412, 0.4197, 0.4197, 0.3833, 0.4496, 0.3833, 0.412, 0.4197, 0.3803, 0.4496, 0.3833, 0.4197, 0.4197, 0.4197, 0.3803, 0.4496, 0.3413, 0.4717, 0.3418, 0.4496, 0.3833, 0.4496, 0.3413, 0.4717, 0.2961, 0.4854, 0.2968, 0.4717, 0.3418, 0.4717, 0.2961, 0.49, 0.25, 0.4869, 0.2817, 0.4698, 0.2968, 0.4739, 0.25, 0.2188, 0.9678, 0.25, 0.9572, 0.2496, 1.0, 0.2188, 1.0, 0.1875, 0.9683, 0.2188, 0.9678, 0.2157, 1.0, 0.1562, 0.9686, 0.1875, 0.9683, 0.1875, 1.0, 0.1809, 1.0, 0.125, 0.9688, 0.1562, 0.9686, 0.1562, 1.0, 0.1453, 1.0, 0.09375, 0.9689, 0.125, 0.9688, 0.125, 1.0, 0.1096, 1.0, 0.0625, 0.9691, 0.09375, 0.9689, 0.09375, 1.0, 0.07387, 1.0, 0.03125, 0.9691, 0.0625, 0.9691, 0.0625, 1.0, 0.03811, 1.0, 0.2968, 0.2968, 0.2968, 0.4499, 0.2503, 0.4547, 0.2516, 0.2968, 0.03125, 0.75, 0.0, 0.75, 0.0, 0.9691, 0.03125, 0.9691, 0.3418, 0.4355, 0.3833, 0.412, 0.3833, 0.2968, 0.3418, 0.2968, 0.3833, 0.412, 0.4197, 0.3803, 0.4197, 0.2968, 0.3833, 0.2968, 0.2968, 0.4499, 0.3418, 0.4355, 0.3418, 0.2968, 0.2968, 0.2968, 0.2519, 0.25, 0.2032, 0.25, 0.2032, 0.2968, 0.2516, 0.2968, 1.0, 0.75, 0.9688, 0.75, 0.9688, 0.9691, 1.0, 0.9691, 0.2968, 0.25, 0.2519, 0.25, 0.2516, 0.2968, 0.2968, 0.2968, 0.2516, 0.2968, 0.2032, 0.2968, 0.2032, 0.4498, 0.2503, 0.4547, 0.3418, 0.25, 0.2968, 0.25, 0.2968, 0.2968, 0.3418, 0.2968, 0.3833, 0.25, 0.3418, 0.25, 0.3418, 0.2968, 0.3833, 0.2968, 0.4197, 0.25, 0.3833, 0.25, 0.3833, 0.2968, 0.4197, 0.2968, 0.8438, 0.75, 0.8125, 0.75, 0.8125, 0.9683, 0.8438, 0.9686, 0.2968, 0.4854, 0.2968, 0.4499, 0.2503, 0.4547, 0.25, 0.49, 0.0, 0.9691, 0.002111, 1.0, 0.03125, 1.0, 0.03125, 0.9691, 0.2968, 0.2968, 0.2516, 0.2968, 0.2503, 0.4547, 0.2968, 0.4499])
me_cylinder.update()

# ---- objects
ob_cylinder = bpy.data.objects.new('Cylinder', me_cylinder)

# ---- transforms, parenting, visibility, modifiers, constraints
ob_cylinder.location = (0.0, 0.0, 0.0)
ob_cylinder.scale = (1.0, 1.7, 0.3778)
_m = ob_cylinder.modifiers.new('Auto Smooth', 'NODES')
_m.node_group = ng_auto_smooth
_gi = [s.identifier for s in ng_auto_smooth.interface.items_tree if s.item_type == 'SOCKET' and s.in_out == 'INPUT']
_m[_gi[1]] = 0.5236  # Angle

# ---- collection membership
col_collection.objects.link(ob_cylinder)

# ---- scene / render settings (as saved in the file)
scene.frame_start = 1; scene.frame_end = 250; scene.frame_set(1)
scene.render.engine = 'BLENDER_EEVEE_NEXT'
scene.cycles.sampling_pattern = 'TABULATED_SOBOL'
scene.cycles.use_light_tree = False
scene.view_settings.view_transform = 'Filmic'
bpy.context.view_layer.update()

# ---- added for rendering (the .blend has no active camera and no usable light): camera, sun
cam_auto = bpy.data.cameras.new('AutoCamera')
cam_auto.lens = 50.0
cam_auto.sensor_width = 36.0
cam_auto.clip_end = 1000.0
ob_auto_camera = bpy.data.objects.new('AutoCamera', cam_auto)
scene.collection.objects.link(ob_auto_camera)
ob_auto_camera.location = (3.716, -4.4592, 2.9728)
ob_auto_camera.rotation_euler = (1.09748, -7.21219e-08, 0.694738)
scene.camera = ob_auto_camera
light_auto_sun = bpy.data.lights.new('AutoSun', 'SUN')
light_auto_sun.energy = 3.0
light_auto_sun.angle = 0.0523599
ob_auto_sun = bpy.data.objects.new('AutoSun', light_auto_sun)
scene.collection.objects.link(ob_auto_sun)
ob_auto_sun.rotation_euler = (0.872665, 0.174533, 0.523599)
bpy.context.view_layer.update()
